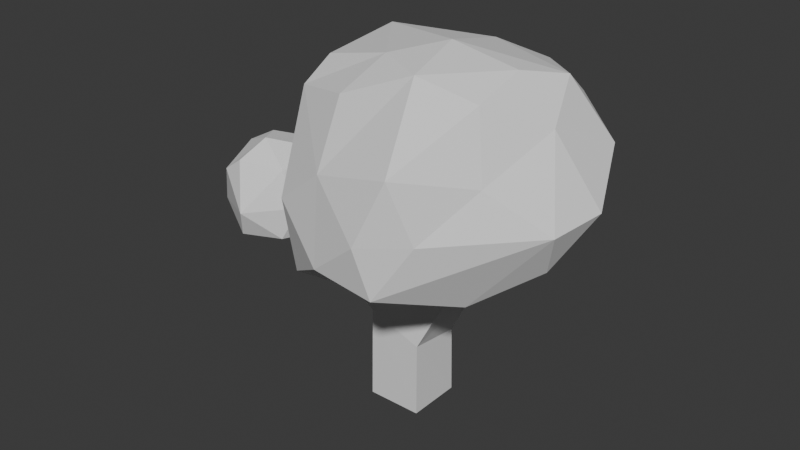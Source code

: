 # Source: Bush01-MED.blend  (saved by Blender 4.1.24; exported with 4.5.12 LTS)
import bpy
from mathutils import Matrix  # noqa: F401  (used for matrix-valued properties, if any)

bpy.ops.wm.read_factory_settings(use_empty=True)
scene = bpy.context.scene
scene.name = 'Scene'

# ---- collections
col_collection = bpy.data.collections.new('Collection'); scene.collection.children.link(col_collection)

# ---- world
world_world = bpy.data.worlds.new('World'); scene.world = world_world
world_world.use_nodes = True; world_world.node_tree.nodes.clear()
_N = world_world.node_tree.nodes; _L = world_world.node_tree.links
n0 = _N.new('ShaderNodeOutputWorld'); n0.name = 'World Output'; n0.location = (300, 300)
n1 = _N.new('ShaderNodeBackground'); n1.name = 'Background'; n1.location = (10, 300)
n1.inputs[0].default_value = (0.05088, 0.05088, 0.05088, 1.0)
_L.new(n1.outputs[0], n0.inputs[0])
n0.is_active_output = True
world_world.color = (0.05088, 0.05088, 0.05088)
world_world.use_sun_shadow = False
world_world.sun_shadow_jitter_overblur = 0.0

# ---- meshes
me_icosphere_007 = bpy.data.meshes.new('Icosphere.007')
me_icosphere_007.from_pydata([(0.02672, 0.01488, -1.023), (0.4024, -0.3795, -0.7436), (-0.2003, -0.6402, -0.7993), (-0.6523, 0.009888, -0.9435), (-0.2189, 0.7072, -0.8305), (0.5319, 0.3109, -0.7558), (0.1703, -0.6148, -0.2952), (-0.5411, -0.3736, -0.3271), (-0.5752, 0.4224, -0.2826), (0.2381, 0.7128, -0.2934), (0.5615, -0.006084, -0.3023), (-0.02797, 0.01601, 0.07701), (0.336, -0.2427, -0.1103), (-0.1558, -0.4178, -0.1455), (-0.6414, -0.01013, -0.1153), (-0.1923, 0.5352, -0.09088), (0.4367, 0.3239, -0.0897), (0.07002, -0.3093, 0.02859), (0.3307, 0.01906, 0.0173), (-0.3445, -0.1741, -0.01638), (-0.3413, 0.2397, 0.03095), (0.09479, 0.3394, -0.009879), (-0.1205, -0.4303, -0.9646), (0.3177, -0.2724, -0.9538), (0.1088, -0.6383, -0.8401), (0.575, -0.06295, -0.7845), (0.3881, 0.1875, -0.9309), (-0.3104, 0.0072, -1.005), (-0.4856, -0.462, -0.9848), (-0.1164, 0.4378, -0.9739), (-0.4727, 0.4439, -0.9347), (0.1809, 0.5689, -0.7798), (0.668, -0.1751, -0.5225), (0.7191, 0.08903, -0.5233), (0.0541, -0.686, -0.5946), (0.2652, -0.5528, -0.5776), (-0.7005, -0.2644, -0.5795), (-0.4792, -0.5394, -0.5899), (-0.4743, 0.5505, -0.5742), (-0.6993, 0.2692, -0.5802), (0.3122, 0.5782, -0.5454), (0.03468, 0.7695, -0.5535), (0.2657, -0.3853, -0.1792), (-0.3546, -0.4142, -0.2136), (-0.653, 0.2136, -0.1468), (-0.01932, 0.6426, -0.1602), (0.5213, 0.1848, -0.1679), (0.08898, -0.4301, -0.1178), (0.1409, 0.02481, 0.06005), (-0.4664, -0.275, -0.1443), (-0.5361, 0.3809, -0.06547), (0.1667, 0.5355, -0.09616), (0.4282, -0.1395, -0.188), (-0.03491, -0.4586, -0.1931), (-0.6293, -0.2184, -0.1768), (-0.4157, 0.5684, -0.1348), (0.3557, 0.4814, -0.1678), (0.01065, -0.1377, 0.06215), (0.4498, 0.01384, -0.1153), (-0.1688, -0.08083, 0.05333), (-0.1671, 0.1129, 0.05997), (0.02519, 0.1637, 0.04293), (0.226, 0.1875, 0.01848), (0.4276, 0.1864, -0.02526), (0.3035, 0.3647, -0.03894), (-0.1175, 0.2957, 0.01687), (-0.05157, 0.4717, -0.04868), (-0.276, 0.424, -0.03898), (-0.3647, 0.01188, 0.01624), (-0.5699, 0.1369, -0.03077), (-0.549, -0.1368, -0.05973), (-0.1195, -0.2402, 0.02301), (-0.2571, -0.3402, -0.07611), (-0.06502, -0.3835, -0.09648), (0.2026, -0.1345, 0.02166), (0.246, -0.2829, -0.04977), (0.3603, -0.1419, -0.05149), (0.5851, 0.3968, -0.3478), (-0.2692, 0.8005, -0.3348), (-0.7118, -0.02322, -0.385), (-0.225, -0.5771, -0.3942), (0.4119, -0.3158, -0.3662), (-1.092, 0.01181, -1.07), (-1.115, 0.2306, -0.9803), (-0.8433, 0.1596, -1.005), (-0.8686, -0.1808, -1.067), (-1.177, -0.2298, -0.986), (-1.347, 0.04059, -0.9861), (-0.9801, 0.2316, -0.7976), (-0.8007, -0.01597, -0.7999), (-1.007, -0.2705, -0.794), (-1.258, -0.1157, -0.8001), (-1.248, 0.154, -0.7941), (-1.081, -0.003371, -0.6119), (-1.129, 0.2004, -0.7104), (-0.8797, 0.1257, -0.705), (-0.8772, -0.1615, -0.7133), (-1.153, -0.2051, -0.7085), (-1.266, 0.02258, -0.7146), (-1.02, 0.1558, -0.6494), (-1.177, 0.08556, -0.6746), (-0.8953, -0.01182, -0.6459), (-1.035, -0.1717, -0.6477), (-1.183, -0.07099, -0.676), (-0.9338, 0.105, -1.073), (-1.113, 0.1715, -1.07), (-0.9471, 0.2433, -1.022), (-1.26, 0.1775, -0.9985), (-1.264, 0.04206, -1.062), (-0.9802, -0.08447, -1.069), (-0.7987, 0.0235, -1.084), (-1.159, -0.1753, -1.064), (-1.048, -0.2716, -1.063), (-1.299, -0.1413, -0.9966), (-1.212, 0.189, -0.8959), (-1.278, 0.1229, -0.8971), (-0.9202, 0.2376, -0.9116), (-1.019, 0.2348, -0.9056), (-0.7779, -0.102, -0.91), (-0.7808, 0.05073, -0.9142), (-1.075, -0.3128, -0.9072), (-0.9263, -0.2774, -0.9048), (-1.304, -0.08094, -0.8982), (-1.254, -0.1754, -0.8983), (-1.066, 0.2209, -0.7406), (-0.8088, 0.07798, -0.7288), (-0.9349, -0.212, -0.7422), (-1.208, -0.1727, -0.7438), (-1.267, 0.08491, -0.7428), (-0.9934, 0.2064, -0.7089), (-1.134, 0.04229, -0.6337), (-0.8211, -0.01115, -0.7079), (-1.014, -0.2374, -0.7044), (-1.231, -0.0998, -0.7203), (-1.181, 0.1782, -0.7445), (-0.9225, 0.1808, -0.7399), (-0.8381, -0.09504, -0.745), (-1.095, -0.2539, -0.7334), (-1.268, -0.03785, -0.7467), (-1.051, 0.06578, -0.6281), (-1.217, 0.1236, -0.7206), (-0.9991, -0.009146, -0.6222), (-1.062, -0.08165, -0.6076), (-1.127, -0.03763, -0.6411), (-1.189, 0.008649, -0.6648), (-1.232, 0.05191, -0.6988), (-1.249, -0.02322, -0.6906), (-1.115, -0.1208, -0.6562), (-1.166, -0.1466, -0.6969), (-1.104, -0.2062, -0.6804), (-0.9602, -0.09945, -0.6353), (-0.9471, -0.165, -0.6879), (-0.8691, -0.1005, -0.6865), (-0.9555, 0.07645, -0.6406), (-0.8691, 0.07638, -0.676), (-0.9394, 0.1379, -0.6862), (-1.113, 0.125, -0.651), (-1.085, 0.1929, -0.6836), (-1.153, 0.1533, -0.6955), (-1.304, 0.03462, -0.8168), (-1.174, -0.2493, -0.8192), (-0.8497, -0.1832, -0.8246), (-0.8505, 0.1512, -0.8192), (-1.134, 0.2293, -0.8159)], [], [(0, 23, 22), (1, 23, 25), (0, 22, 27), (0, 27, 29), (0, 29, 26), (1, 25, 32), (2, 24, 34), (3, 28, 36), (4, 30, 38), (5, 31, 40), (81, 52, 12, 42), (80, 53, 13, 43), (79, 54, 14, 44), (78, 55, 15, 45), (77, 56, 16, 46), (6, 42, 47), (7, 43, 49), (8, 44, 50), (9, 45, 51), (10, 46, 58), (18, 62, 48), (18, 63, 62), (16, 56, 64), (21, 65, 61), (21, 66, 65), (15, 55, 67), (20, 68, 60), (20, 69, 68), (14, 54, 70), (19, 71, 59), (19, 72, 71), (13, 53, 73), (17, 74, 57), (17, 75, 74), (12, 52, 76), (76, 58, 18), (76, 52, 58), (52, 10, 58), (74, 76, 18), (74, 75, 76), (75, 12, 76), (57, 48, 11), (57, 74, 48), (74, 18, 48), (73, 47, 17), (73, 53, 47), (53, 6, 47), (71, 73, 17), (71, 72, 73), (72, 13, 73), (59, 57, 11), (59, 71, 57), (71, 17, 57), (70, 49, 19), (70, 54, 49), (54, 7, 49), (68, 70, 19), (68, 69, 70), (69, 14, 70), (60, 59, 11), (60, 68, 59), (68, 19, 59), (67, 50, 20), (67, 55, 50), (55, 8, 50), (65, 67, 20), (65, 66, 67), (66, 15, 67), (61, 60, 11), (61, 65, 60), (65, 20, 60), (64, 51, 21), (64, 56, 51), (56, 9, 51), (62, 64, 21), (62, 63, 64), (63, 16, 64), (48, 61, 11), (48, 62, 61), (62, 21, 61), (58, 63, 18), (58, 46, 63), (46, 16, 63), (51, 66, 21), (51, 45, 66), (45, 15, 66), (50, 69, 20), (50, 44, 69), (44, 14, 69), (49, 72, 19), (49, 43, 72), (43, 13, 72), (47, 75, 17), (47, 42, 75), (42, 12, 75), (33, 77, 46, 10), (5, 40, 77, 33), (40, 9, 56, 77), (41, 78, 45, 9), (4, 38, 78, 41), (38, 8, 55, 78), (39, 79, 44, 8), (3, 36, 79, 39), (36, 7, 54, 79), (37, 80, 43, 7), (2, 34, 80, 37), (34, 6, 53, 80), (35, 81, 42, 6), (1, 32, 81, 35), (32, 10, 52, 81), (40, 41, 9), (40, 31, 41), (31, 4, 41), (38, 39, 8), (38, 30, 39), (30, 3, 39), (36, 37, 7), (36, 28, 37), (28, 2, 37), (34, 35, 6), (34, 24, 35), (24, 1, 35), (32, 33, 10), (32, 25, 33), (25, 5, 33), (26, 31, 5), (26, 29, 31), (29, 4, 31), (29, 30, 4), (29, 27, 30), (27, 3, 30), (27, 28, 3), (27, 22, 28), (22, 2, 28), (25, 26, 5), (25, 23, 26), (23, 0, 26), (22, 24, 2), (22, 23, 24), (23, 1, 24), (82, 105, 104), (83, 105, 107), (82, 104, 109), (82, 109, 111), (82, 111, 108), (83, 107, 114), (84, 106, 116), (85, 110, 118), (86, 112, 120), (87, 113, 122), (163, 134, 94, 124), (162, 135, 95, 125), (161, 136, 96, 126), (160, 137, 97, 127), (159, 138, 98, 128), (88, 124, 129), (89, 125, 131), (90, 126, 132), (91, 127, 133), (92, 128, 140), (100, 144, 130), (100, 145, 144), (98, 138, 146), (103, 147, 143), (103, 148, 147), (97, 137, 149), (102, 150, 142), (102, 151, 150), (96, 136, 152), (101, 153, 141), (101, 154, 153), (95, 135, 155), (99, 156, 139), (99, 157, 156), (94, 134, 158), (158, 140, 100), (158, 134, 140), (134, 92, 140), (156, 158, 100), (156, 157, 158), (157, 94, 158), (139, 130, 93), (139, 156, 130), (156, 100, 130), (155, 129, 99), (155, 135, 129), (135, 88, 129), (153, 155, 99), (153, 154, 155), (154, 95, 155), (141, 139, 93), (141, 153, 139), (153, 99, 139), (152, 131, 101), (152, 136, 131), (136, 89, 131), (150, 152, 101), (150, 151, 152), (151, 96, 152), (142, 141, 93), (142, 150, 141), (150, 101, 141), (149, 132, 102), (149, 137, 132), (137, 90, 132), (147, 149, 102), (147, 148, 149), (148, 97, 149), (143, 142, 93), (143, 147, 142), (147, 102, 142), (146, 133, 103), (146, 138, 133), (138, 91, 133), (144, 146, 103), (144, 145, 146), (145, 98, 146), (130, 143, 93), (130, 144, 143), (144, 103, 143), (140, 145, 100), (140, 128, 145), (128, 98, 145), (133, 148, 103), (133, 127, 148), (127, 97, 148), (132, 151, 102), (132, 126, 151), (126, 96, 151), (131, 154, 101), (131, 125, 154), (125, 95, 154), (129, 157, 99), (129, 124, 157), (124, 94, 157), (115, 159, 128, 92), (87, 122, 159, 115), (122, 91, 138, 159), (123, 160, 127, 91), (86, 120, 160, 123), (120, 90, 137, 160), (121, 161, 126, 90), (85, 118, 161, 121), (118, 89, 136, 161), (119, 162, 125, 89), (84, 116, 162, 119), (116, 88, 135, 162), (117, 163, 124, 88), (83, 114, 163, 117), (114, 92, 134, 163), (122, 123, 91), (122, 113, 123), (113, 86, 123), (120, 121, 90), (120, 112, 121), (112, 85, 121), (118, 119, 89), (118, 110, 119), (110, 84, 119), (116, 117, 88), (116, 106, 117), (106, 83, 117), (114, 115, 92), (114, 107, 115), (107, 87, 115), (108, 113, 87), (108, 111, 113), (111, 86, 113), (111, 112, 86), (111, 109, 112), (109, 85, 112), (109, 110, 85), (109, 104, 110), (104, 84, 110), (107, 108, 87), (107, 105, 108), (105, 82, 108), (104, 106, 84), (104, 105, 106), (105, 83, 106)])
_uv = me_icosphere_007.uv_layers.new(name='UVMap')
_uv.uv.foreach_set('vector', [0.1818, 0.0, 0.2273, 0.07873, 0.1364, 0.07873, 0.2727, 0.1575, 0.3182, 0.07873, 0.3636, 0.1575, 0.9091, 0.0, 0.9545, 0.07873, 0.8636, 0.07873, 0.7273, 0.0, 0.7727, 0.07873, 0.6818, 0.07873, 0.5455, 0.0, 0.5909, 0.07873, 0.5, 0.07873, 0.2727, 0.1575, 0.3636, 0.1575, 0.3182, 0.2362, 0.09091, 0.1575, 0.1818, 0.1575, 0.1364, 0.2362, 0.8182, 0.1575, 0.9091, 0.1575, 0.8636, 0.2362, 0.6364, 0.1575, 0.7273, 0.1575, 0.6818, 0.2362, 0.4545, 0.1575, 0.5455, 0.1575, 0.5, 0.2362, 0.2727, 0.2756, 0.3182, 0.3149, 0.2727, 0.3149, 0.2273, 0.3149, 0.09091, 0.2756, 0.1364, 0.3149, 0.09091, 0.3149, 0.04545, 0.3149, 0.8182, 0.2756, 0.8636, 0.3149, 0.8182, 0.3149, 0.7727, 0.3149, 0.6364, 0.2756, 0.6818, 0.3149, 0.6364, 0.3149, 0.5909, 0.3149, 0.4545, 0.2756, 0.5, 0.3149, 0.4545, 0.3149, 0.4091, 0.3149, 0.1818, 0.3149, 0.2273, 0.3149, 0.2045, 0.3543, 0.0, 0.3149, 0.04545, 0.3149, 0.02273, 0.3543, 0.7273, 0.3149, 0.7727, 0.3149, 0.75, 0.3543, 0.5455, 0.3149, 0.5909, 0.3149, 0.5682, 0.3543, 0.3636, 0.3149, 0.4091, 0.3149, 0.3864, 0.3543, 0.4091, 0.3937, 0.4545, 0.3937, 0.4318, 0.433, 0.4091, 0.3937, 0.4318, 0.3543, 0.4545, 0.3937, 0.4545, 0.3149, 0.5, 0.3149, 0.4773, 0.3543, 0.5909, 0.3937, 0.6364, 0.3937, 0.6136, 0.433, 0.5909, 0.3937, 0.6136, 0.3543, 0.6364, 0.3937, 0.6364, 0.3149, 0.6818, 0.3149, 0.6591, 0.3543, 0.7727, 0.3937, 0.8182, 0.3937, 0.7955, 0.433, 0.7727, 0.3937, 0.7955, 0.3543, 0.8182, 0.3937, 0.8182, 0.3149, 0.8636, 0.3149, 0.8409, 0.3543, 0.04546, 0.3937, 0.09091, 0.3937, 0.06818, 0.433, 0.04546, 0.3937, 0.06818, 0.3543, 0.09091, 0.3937, 0.09091, 0.3149, 0.1364, 0.3149, 0.1136, 0.3543, 0.2273, 0.3937, 0.2727, 0.3937, 0.25, 0.433, 0.2273, 0.3937, 0.25, 0.3543, 0.2727, 0.3937, 0.2727, 0.3149, 0.3182, 0.3149, 0.2955, 0.3543, 0.2955, 0.3543, 0.3409, 0.3543, 0.3182, 0.3937, 0.2955, 0.3543, 0.3182, 0.3149, 0.3409, 0.3543, 0.3182, 0.3149, 0.3636, 0.3149, 0.3409, 0.3543, 0.2727, 0.3937, 0.2955, 0.3543, 0.3182, 0.3937, 0.2727, 0.3937, 0.25, 0.3543, 0.2955, 0.3543, 0.25, 0.3543, 0.2727, 0.3149, 0.2955, 0.3543, 0.25, 0.433, 0.2955, 0.433, 0.2727, 0.4724, 0.25, 0.433, 0.2727, 0.3937, 0.2955, 0.433, 0.2727, 0.3937, 0.3182, 0.3937, 0.2955, 0.433, 0.1136, 0.3543, 0.1591, 0.3543, 0.1364, 0.3937, 0.1136, 0.3543, 0.1364, 0.3149, 0.1591, 0.3543, 0.1364, 0.3149, 0.1818, 0.3149, 0.1591, 0.3543, 0.09091, 0.3937, 0.1136, 0.3543, 0.1364, 0.3937, 0.09091, 0.3937, 0.06818, 0.3543, 0.1136, 0.3543, 0.06818, 0.3543, 0.09091, 0.3149, 0.1136, 0.3543, 0.06818, 0.433, 0.1136, 0.433, 0.09091, 0.4724, 0.06818, 0.433, 0.09091, 0.3937, 0.1136, 0.433, 0.09091, 0.3937, 0.1364, 0.3937, 0.1136, 0.433, 0.8409, 0.3543, 0.8864, 0.3543, 0.8636, 0.3937, 0.8409, 0.3543, 0.8636, 0.3149, 0.8864, 0.3543, 0.8636, 0.3149, 0.9091, 0.3149, 0.8864, 0.3543, 0.8182, 0.3937, 0.8409, 0.3543, 0.8636, 0.3937, 0.8182, 0.3937, 0.7955, 0.3543, 0.8409, 0.3543, 0.7955, 0.3543, 0.8182, 0.3149, 0.8409, 0.3543, 0.7955, 0.433, 0.8409, 0.433, 0.8182, 0.4724, 0.7955, 0.433, 0.8182, 0.3937, 0.8409, 0.433, 0.8182, 0.3937, 0.8636, 0.3937, 0.8409, 0.433, 0.6591, 0.3543, 0.7045, 0.3543, 0.6818, 0.3937, 0.6591, 0.3543, 0.6818, 0.3149, 0.7045, 0.3543, 0.6818, 0.3149, 0.7273, 0.3149, 0.7045, 0.3543, 0.6364, 0.3937, 0.6591, 0.3543, 0.6818, 0.3937, 0.6364, 0.3937, 0.6136, 0.3543, 0.6591, 0.3543, 0.6136, 0.3543, 0.6364, 0.3149, 0.6591, 0.3543, 0.6136, 0.433, 0.6591, 0.433, 0.6364, 0.4724, 0.6136, 0.433, 0.6364, 0.3937, 0.6591, 0.433, 0.6364, 0.3937, 0.6818, 0.3937, 0.6591, 0.433, 0.4773, 0.3543, 0.5227, 0.3543, 0.5, 0.3937, 0.4773, 0.3543, 0.5, 0.3149, 0.5227, 0.3543, 0.5, 0.3149, 0.5455, 0.3149, 0.5227, 0.3543, 0.4545, 0.3937, 0.4773, 0.3543, 0.5, 0.3937, 0.4545, 0.3937, 0.4318, 0.3543, 0.4773, 0.3543, 0.4318, 0.3543, 0.4545, 0.3149, 0.4773, 0.3543, 0.4318, 0.433, 0.4773, 0.433, 0.4545, 0.4724, 0.4318, 0.433, 0.4545, 0.3937, 0.4773, 0.433, 0.4545, 0.3937, 0.5, 0.3937, 0.4773, 0.433, 0.3864, 0.3543, 0.4318, 0.3543, 0.4091, 0.3937, 0.3864, 0.3543, 0.4091, 0.3149, 0.4318, 0.3543, 0.4091, 0.3149, 0.4545, 0.3149, 0.4318, 0.3543, 0.5682, 0.3543, 0.6136, 0.3543, 0.5909, 0.3937, 0.5682, 0.3543, 0.5909, 0.3149, 0.6136, 0.3543, 0.5909, 0.3149, 0.6364, 0.3149, 0.6136, 0.3543, 0.75, 0.3543, 0.7955, 0.3543, 0.7727, 0.3937, 0.75, 0.3543, 0.7727, 0.3149, 0.7955, 0.3543, 0.7727, 0.3149, 0.8182, 0.3149, 0.7955, 0.3543, 0.02273, 0.3543, 0.06818, 0.3543, 0.04546, 0.3937, 0.02273, 0.3543, 0.04545, 0.3149, 0.06818, 0.3543, 0.04545, 0.3149, 0.09091, 0.3149, 0.06818, 0.3543, 0.2045, 0.3543, 0.25, 0.3543, 0.2273, 0.3937, 0.2045, 0.3543, 0.2273, 0.3149, 0.25, 0.3543, 0.2273, 0.3149, 0.2727, 0.3149, 0.25, 0.3543, 0.4091, 0.2362, 0.4545, 0.2756, 0.4091, 0.3149, 0.3636, 0.3149, 0.4545, 0.1575, 0.5, 0.2362, 0.4545, 0.2756, 0.4091, 0.2362, 0.5, 0.2362, 0.5455, 0.3149, 0.5, 0.3149, 0.4545, 0.2756, 0.5909, 0.2362, 0.6364, 0.2756, 0.5909, 0.3149, 0.5455, 0.3149, 0.6364, 0.1575, 0.6818, 0.2362, 0.6364, 0.2756, 0.5909, 0.2362, 0.6818, 0.2362, 0.7273, 0.3149, 0.6818, 0.3149, 0.6364, 0.2756, 0.7727, 0.2362, 0.8182, 0.2756, 0.7727, 0.3149, 0.7273, 0.3149, 0.8182, 0.1575, 0.8636, 0.2362, 0.8182, 0.2756, 0.7727, 0.2362, 0.8636, 0.2362, 0.9091, 0.3149, 0.8636, 0.3149, 0.8182, 0.2756, 0.04546, 0.2362, 0.09091, 0.2756, 0.04545, 0.3149, 0.0, 0.3149, 0.09091, 0.1575, 0.1364, 0.2362, 0.09091, 0.2756, 0.04546, 0.2362, 0.1364, 0.2362, 0.1818, 0.3149, 0.1364, 0.3149, 0.09091, 0.2756, 0.2273, 0.2362, 0.2727, 0.2756, 0.2273, 0.3149, 0.1818, 0.3149, 0.2727, 0.1575, 0.3182, 0.2362, 0.2727, 0.2756, 0.2273, 0.2362, 0.3182, 0.2362, 0.3636, 0.3149, 0.3182, 0.3149, 0.2727, 0.2756, 0.5, 0.2362, 0.5909, 0.2362, 0.5455, 0.3149, 0.5, 0.2362, 0.5455, 0.1575, 0.5909, 0.2362, 0.5455, 0.1575, 0.6364, 0.1575, 0.5909, 0.2362, 0.6818, 0.2362, 0.7727, 0.2362, 0.7273, 0.3149, 0.6818, 0.2362, 0.7273, 0.1575, 0.7727, 0.2362, 0.7273, 0.1575, 0.8182, 0.1575, 0.7727, 0.2362, 0.8636, 0.2362, 0.9545, 0.2362, 0.9091, 0.3149, 0.8636, 0.2362, 0.9091, 0.1575, 0.9545, 0.2362, 0.9091, 0.1575, 1.0, 0.1575, 0.9545, 0.2362, 0.1364, 0.2362, 0.2273, 0.2362, 0.1818, 0.3149, 0.1364, 0.2362, 0.1818, 0.1575, 0.2273, 0.2362, 0.1818, 0.1575, 0.2727, 0.1575, 0.2273, 0.2362, 0.3182, 0.2362, 0.4091, 0.2362, 0.3636, 0.3149, 0.3182, 0.2362, 0.3636, 0.1575, 0.4091, 0.2362, 0.3636, 0.1575, 0.4545, 0.1575, 0.4091, 0.2362, 0.5, 0.07873, 0.5455, 0.1575, 0.4545, 0.1575, 0.5, 0.07873, 0.5909, 0.07873, 0.5455, 0.1575, 0.5909, 0.07873, 0.6364, 0.1575, 0.5455, 0.1575, 0.6818, 0.07873, 0.7273, 0.1575, 0.6364, 0.1575, 0.6818, 0.07873, 0.7727, 0.07873, 0.7273, 0.1575, 0.7727, 0.07873, 0.8182, 0.1575, 0.7273, 0.1575, 0.8636, 0.07873, 0.9091, 0.1575, 0.8182, 0.1575, 0.8636, 0.07873, 0.9545, 0.07873, 0.9091, 0.1575, 0.9545, 0.07873, 1.0, 0.1575, 0.9091, 0.1575, 0.3636, 0.1575, 0.4091, 0.07873, 0.4545, 0.1575, 0.3636, 0.1575, 0.3182, 0.07873, 0.4091, 0.07873, 0.3182, 0.07873, 0.3636, 0.0, 0.4091, 0.07873, 0.1364, 0.07873, 0.1818, 0.1575, 0.09091, 0.1575, 0.1364, 0.07873, 0.2273, 0.07873, 0.1818, 0.1575, 0.2273, 0.07873, 0.2727, 0.1575, 0.1818, 0.1575, 0.1818, 0.0, 0.2273, 0.07873, 0.1364, 0.07873, 0.2727, 0.1575, 0.3182, 0.07873, 0.3636, 0.1575, 0.9091, 0.0, 0.9545, 0.07873, 0.8636, 0.07873, 0.7273, 0.0, 0.7727, 0.07873, 0.6818, 0.07873, 0.5455, 0.0, 0.5909, 0.07873, 0.5, 0.07873, 0.2727, 0.1575, 0.3636, 0.1575, 0.3182, 0.2362, 0.09091, 0.1575, 0.1818, 0.1575, 0.1364, 0.2362, 0.8182, 0.1575, 0.9091, 0.1575, 0.8636, 0.2362, 0.6364, 0.1575, 0.7273, 0.1575, 0.6818, 0.2362, 0.4545, 0.1575, 0.5455, 0.1575, 0.5, 0.2362, 0.2727, 0.2756, 0.3182, 0.3149, 0.2727, 0.3149, 0.2273, 0.3149, 0.09091, 0.2756, 0.1364, 0.3149, 0.09091, 0.3149, 0.04545, 0.3149, 0.8182, 0.2756, 0.8636, 0.3149, 0.8182, 0.3149, 0.7727, 0.3149, 0.6364, 0.2756, 0.6818, 0.3149, 0.6364, 0.3149, 0.5909, 0.3149, 0.4545, 0.2756, 0.5, 0.3149, 0.4545, 0.3149, 0.4091, 0.3149, 0.1818, 0.3149, 0.2273, 0.3149, 0.2045, 0.3543, 0.0, 0.3149, 0.04545, 0.3149, 0.02273, 0.3543, 0.7273, 0.3149, 0.7727, 0.3149, 0.75, 0.3543, 0.5455, 0.3149, 0.5909, 0.3149, 0.5682, 0.3543, 0.3636, 0.3149, 0.4091, 0.3149, 0.3864, 0.3543, 0.4091, 0.3937, 0.4545, 0.3937, 0.4318, 0.433, 0.4091, 0.3937, 0.4318, 0.3543, 0.4545, 0.3937, 0.4545, 0.3149, 0.5, 0.3149, 0.4773, 0.3543, 0.5909, 0.3937, 0.6364, 0.3937, 0.6136, 0.433, 0.5909, 0.3937, 0.6136, 0.3543, 0.6364, 0.3937, 0.6364, 0.3149, 0.6818, 0.3149, 0.6591, 0.3543, 0.7727, 0.3937, 0.8182, 0.3937, 0.7955, 0.433, 0.7727, 0.3937, 0.7955, 0.3543, 0.8182, 0.3937, 0.8182, 0.3149, 0.8636, 0.3149, 0.8409, 0.3543, 0.04546, 0.3937, 0.09091, 0.3937, 0.06818, 0.433, 0.04546, 0.3937, 0.06818, 0.3543, 0.09091, 0.3937, 0.09091, 0.3149, 0.1364, 0.3149, 0.1136, 0.3543, 0.2273, 0.3937, 0.2727, 0.3937, 0.25, 0.433, 0.2273, 0.3937, 0.25, 0.3543, 0.2727, 0.3937, 0.2727, 0.3149, 0.3182, 0.3149, 0.2955, 0.3543, 0.2955, 0.3543, 0.3409, 0.3543, 0.3182, 0.3937, 0.2955, 0.3543, 0.3182, 0.3149, 0.3409, 0.3543, 0.3182, 0.3149, 0.3636, 0.3149, 0.3409, 0.3543, 0.2727, 0.3937, 0.2955, 0.3543, 0.3182, 0.3937, 0.2727, 0.3937, 0.25, 0.3543, 0.2955, 0.3543, 0.25, 0.3543, 0.2727, 0.3149, 0.2955, 0.3543, 0.25, 0.433, 0.2955, 0.433, 0.2727, 0.4724, 0.25, 0.433, 0.2727, 0.3937, 0.2955, 0.433, 0.2727, 0.3937, 0.3182, 0.3937, 0.2955, 0.433, 0.1136, 0.3543, 0.1591, 0.3543, 0.1364, 0.3937, 0.1136, 0.3543, 0.1364, 0.3149, 0.1591, 0.3543, 0.1364, 0.3149, 0.1818, 0.3149, 0.1591, 0.3543, 0.09091, 0.3937, 0.1136, 0.3543, 0.1364, 0.3937, 0.09091, 0.3937, 0.06818, 0.3543, 0.1136, 0.3543, 0.06818, 0.3543, 0.09091, 0.3149, 0.1136, 0.3543, 0.06818, 0.433, 0.1136, 0.433, 0.09091, 0.4724, 0.06818, 0.433, 0.09091, 0.3937, 0.1136, 0.433, 0.09091, 0.3937, 0.1364, 0.3937, 0.1136, 0.433, 0.8409, 0.3543, 0.8864, 0.3543, 0.8636, 0.3937, 0.8409, 0.3543, 0.8636, 0.3149, 0.8864, 0.3543, 0.8636, 0.3149, 0.9091, 0.3149, 0.8864, 0.3543, 0.8182, 0.3937, 0.8409, 0.3543, 0.8636, 0.3937, 0.8182, 0.3937, 0.7955, 0.3543, 0.8409, 0.3543, 0.7955, 0.3543, 0.8182, 0.3149, 0.8409, 0.3543, 0.7955, 0.433, 0.8409, 0.433, 0.8182, 0.4724, 0.7955, 0.433, 0.8182, 0.3937, 0.8409, 0.433, 0.8182, 0.3937, 0.8636, 0.3937, 0.8409, 0.433, 0.6591, 0.3543, 0.7045, 0.3543, 0.6818, 0.3937, 0.6591, 0.3543, 0.6818, 0.3149, 0.7045, 0.3543, 0.6818, 0.3149, 0.7273, 0.3149, 0.7045, 0.3543, 0.6364, 0.3937, 0.6591, 0.3543, 0.6818, 0.3937, 0.6364, 0.3937, 0.6136, 0.3543, 0.6591, 0.3543, 0.6136, 0.3543, 0.6364, 0.3149, 0.6591, 0.3543, 0.6136, 0.433, 0.6591, 0.433, 0.6364, 0.4724, 0.6136, 0.433, 0.6364, 0.3937, 0.6591, 0.433, 0.6364, 0.3937, 0.6818, 0.3937, 0.6591, 0.433, 0.4773, 0.3543, 0.5227, 0.3543, 0.5, 0.3937, 0.4773, 0.3543, 0.5, 0.3149, 0.5227, 0.3543, 0.5, 0.3149, 0.5455, 0.3149, 0.5227, 0.3543, 0.4545, 0.3937, 0.4773, 0.3543, 0.5, 0.3937, 0.4545, 0.3937, 0.4318, 0.3543, 0.4773, 0.3543, 0.4318, 0.3543, 0.4545, 0.3149, 0.4773, 0.3543, 0.4318, 0.433, 0.4773, 0.433, 0.4545, 0.4724, 0.4318, 0.433, 0.4545, 0.3937, 0.4773, 0.433, 0.4545, 0.3937, 0.5, 0.3937, 0.4773, 0.433, 0.3864, 0.3543, 0.4318, 0.3543, 0.4091, 0.3937, 0.3864, 0.3543, 0.4091, 0.3149, 0.4318, 0.3543, 0.4091, 0.3149, 0.4545, 0.3149, 0.4318, 0.3543, 0.5682, 0.3543, 0.6136, 0.3543, 0.5909, 0.3937, 0.5682, 0.3543, 0.5909, 0.3149, 0.6136, 0.3543, 0.5909, 0.3149, 0.6364, 0.3149, 0.6136, 0.3543, 0.75, 0.3543, 0.7955, 0.3543, 0.7727, 0.3937, 0.75, 0.3543, 0.7727, 0.3149, 0.7955, 0.3543, 0.7727, 0.3149, 0.8182, 0.3149, 0.7955, 0.3543, 0.02273, 0.3543, 0.06818, 0.3543, 0.04546, 0.3937, 0.02273, 0.3543, 0.04545, 0.3149, 0.06818, 0.3543, 0.04545, 0.3149, 0.09091, 0.3149, 0.06818, 0.3543, 0.2045, 0.3543, 0.25, 0.3543, 0.2273, 0.3937, 0.2045, 0.3543, 0.2273, 0.3149, 0.25, 0.3543, 0.2273, 0.3149, 0.2727, 0.3149, 0.25, 0.3543, 0.4091, 0.2362, 0.4545, 0.2756, 0.4091, 0.3149, 0.3636, 0.3149, 0.4545, 0.1575, 0.5, 0.2362, 0.4545, 0.2756, 0.4091, 0.2362, 0.5, 0.2362, 0.5455, 0.3149, 0.5, 0.3149, 0.4545, 0.2756, 0.5909, 0.2362, 0.6364, 0.2756, 0.5909, 0.3149, 0.5455, 0.3149, 0.6364, 0.1575, 0.6818, 0.2362, 0.6364, 0.2756, 0.5909, 0.2362, 0.6818, 0.2362, 0.7273, 0.3149, 0.6818, 0.3149, 0.6364, 0.2756, 0.7727, 0.2362, 0.8182, 0.2756, 0.7727, 0.3149, 0.7273, 0.3149, 0.8182, 0.1575, 0.8636, 0.2362, 0.8182, 0.2756, 0.7727, 0.2362, 0.8636, 0.2362, 0.9091, 0.3149, 0.8636, 0.3149, 0.8182, 0.2756, 0.04546, 0.2362, 0.09091, 0.2756, 0.04545, 0.3149, 0.0, 0.3149, 0.09091, 0.1575, 0.1364, 0.2362, 0.09091, 0.2756, 0.04546, 0.2362, 0.1364, 0.2362, 0.1818, 0.3149, 0.1364, 0.3149, 0.09091, 0.2756, 0.2273, 0.2362, 0.2727, 0.2756, 0.2273, 0.3149, 0.1818, 0.3149, 0.2727, 0.1575, 0.3182, 0.2362, 0.2727, 0.2756, 0.2273, 0.2362, 0.3182, 0.2362, 0.3636, 0.3149, 0.3182, 0.3149, 0.2727, 0.2756, 0.5, 0.2362, 0.5909, 0.2362, 0.5455, 0.3149, 0.5, 0.2362, 0.5455, 0.1575, 0.5909, 0.2362, 0.5455, 0.1575, 0.6364, 0.1575, 0.5909, 0.2362, 0.6818, 0.2362, 0.7727, 0.2362, 0.7273, 0.3149, 0.6818, 0.2362, 0.7273, 0.1575, 0.7727, 0.2362, 0.7273, 0.1575, 0.8182, 0.1575, 0.7727, 0.2362, 0.8636, 0.2362, 0.9545, 0.2362, 0.9091, 0.3149, 0.8636, 0.2362, 0.9091, 0.1575, 0.9545, 0.2362, 0.9091, 0.1575, 1.0, 0.1575, 0.9545, 0.2362, 0.1364, 0.2362, 0.2273, 0.2362, 0.1818, 0.3149, 0.1364, 0.2362, 0.1818, 0.1575, 0.2273, 0.2362, 0.1818, 0.1575, 0.2727, 0.1575, 0.2273, 0.2362, 0.3182, 0.2362, 0.4091, 0.2362, 0.3636, 0.3149, 0.3182, 0.2362, 0.3636, 0.1575, 0.4091, 0.2362, 0.3636, 0.1575, 0.4545, 0.1575, 0.4091, 0.2362, 0.5, 0.07873, 0.5455, 0.1575, 0.4545, 0.1575, 0.5, 0.07873, 0.5909, 0.07873, 0.5455, 0.1575, 0.5909, 0.07873, 0.6364, 0.1575, 0.5455, 0.1575, 0.6818, 0.07873, 0.7273, 0.1575, 0.6364, 0.1575, 0.6818, 0.07873, 0.7727, 0.07873, 0.7273, 0.1575, 0.7727, 0.07873, 0.8182, 0.1575, 0.7273, 0.1575, 0.8636, 0.07873, 0.9091, 0.1575, 0.8182, 0.1575, 0.8636, 0.07873, 0.9545, 0.07873, 0.9091, 0.1575, 0.9545, 0.07873, 1.0, 0.1575, 0.9091, 0.1575, 0.3636, 0.1575, 0.4091, 0.07873, 0.4545, 0.1575, 0.3636, 0.1575, 0.3182, 0.07873, 0.4091, 0.07873, 0.3182, 0.07873, 0.3636, 0.0, 0.4091, 0.07873, 0.1364, 0.07873, 0.1818, 0.1575, 0.09091, 0.1575, 0.1364, 0.07873, 0.2273, 0.07873, 0.1818, 0.1575, 0.2273, 0.07873, 0.2727, 0.1575, 0.1818, 0.1575])
me_icosphere_007.update()
me_cube_001 = bpy.data.meshes.new('Cube.001')
me_cube_001.from_pydata([(-1.0, -1.0, -1.0), (-0.9442, -1.0, 1.336), (-1.0, 1.0, -1.0), (-1.01, 0.9899, 1.15), (1.0, -1.0, -1.0), (0.9964, -0.9931, 0.8552), (1.0, 1.0, -1.0), (0.9463, 0.9976, 0.6695), (-0.173, -0.733, 2.332), (-0.1661, 1.267, 2.344), (1.779, -0.7538, 1.963), (1.799, 1.246, 1.976), (0.07761, -0.6945, 3.017), (0.1484, 1.262, 3.426), (2.065, -0.8077, 3.215), (2.135, 1.149, 3.624), (-2.361, -0.9399, 1.944), (-2.408, 0.3845, 1.92), (-1.922, -0.8132, 2.665), (-1.934, 0.5074, 2.777), (-3.387, -1.51, 2.582), (-3.479, -0.5575, 2.47), (-2.821, -1.239, 2.994), (-2.839, -0.256, 2.968), (-4.318, -2.206, 3.01), (-4.42, -1.569, 2.958), (-3.823, -2.021, 3.179), (-3.849, -1.363, 3.168)], [], [(0, 1, 3, 2), (2, 3, 7, 6), (6, 7, 5, 4), (4, 5, 1, 0), (2, 6, 4, 0), (3, 1, 16, 17), (8, 10, 14, 12), (1, 5, 10, 8), (7, 3, 9, 11), (5, 7, 11, 10), (15, 13, 12, 14), (11, 9, 13, 15), (10, 11, 15, 14), (9, 8, 12, 13), (16, 18, 22, 20), (1, 8, 18, 16), (8, 9, 19, 18), (9, 3, 17, 19), (21, 20, 24, 25), (17, 16, 20, 21), (19, 17, 21, 23), (18, 19, 23, 22), (25, 24, 26, 27), (23, 21, 25, 27), (22, 23, 27, 26), (20, 22, 26, 24)])
_uv = me_cube_001.uv_layers.new(name='UVMap')
_uv.uv.foreach_set('vector', [0.375, 0.0, 0.625, 0.0, 0.625, 0.25, 0.375, 0.25, 0.375, 0.25, 0.625, 0.25, 0.625, 0.5, 0.375, 0.5, 0.375, 0.5, 0.625, 0.5, 0.625, 0.75, 0.375, 0.75, 0.375, 0.75, 0.625, 0.75, 0.625, 1.0, 0.375, 1.0, 0.125, 0.5, 0.375, 0.5, 0.375, 0.75, 0.125, 0.75, 0.625, 0.25, 0.625, 0.0, 0.625, 0.0, 0.625, 0.25, 0.625, 1.0, 0.625, 0.75, 0.625, 0.75, 0.625, 1.0, 0.625, 1.0, 0.625, 0.75, 0.625, 0.75, 0.625, 1.0, 0.625, 0.5, 0.625, 0.25, 0.625, 0.25, 0.625, 0.5, 0.625, 0.75, 0.625, 0.5, 0.625, 0.5, 0.625, 0.75, 0.625, 0.5, 0.875, 0.5, 0.875, 0.75, 0.625, 0.75, 0.625, 0.5, 0.625, 0.25, 0.625, 0.25, 0.625, 0.5, 0.625, 0.75, 0.625, 0.5, 0.625, 0.5, 0.625, 0.75, 0.625, 0.25, 0.625, 0.0, 0.625, 0.0, 0.625, 0.25, 0.625, 1.0, 0.625, 1.0, 0.625, 1.0, 0.625, 1.0, 0.625, 1.0, 0.625, 1.0, 0.625, 1.0, 0.625, 1.0, 0.625, 0.0, 0.625, 0.25, 0.625, 0.25, 0.625, 0.0, 0.625, 0.25, 0.625, 0.25, 0.625, 0.25, 0.625, 0.25, 0.625, 0.25, 0.625, 0.0, 0.625, 0.0, 0.625, 0.25, 0.625, 0.25, 0.625, 0.0, 0.625, 0.0, 0.625, 0.25, 0.625, 0.25, 0.625, 0.25, 0.625, 0.25, 0.625, 0.25, 0.625, 0.0, 0.625, 0.25, 0.625, 0.25, 0.625, 0.0, 0.625, 0.25, 0.625, 0.0, 0.625, 0.0, 0.625, 0.25, 0.625, 0.25, 0.625, 0.25, 0.625, 0.25, 0.625, 0.25, 0.625, 0.0, 0.625, 0.25, 0.625, 0.25, 0.625, 0.0, 0.625, 1.0, 0.625, 1.0, 0.625, 1.0, 0.625, 1.0])
me_cube_001.update()

# ---- objects
ob_leaf = bpy.data.objects.new('Leaf', me_icosphere_007)
ob_trunk = bpy.data.objects.new('Trunk', me_cube_001)

# ---- transforms, parenting, visibility, modifiers, constraints
ob_leaf.location = (0.06214, -0.1683, 1.821)
_m = ob_leaf.modifiers.new('Decimate', 'DECIMATE')
_m.ratio = 0.4
ob_trunk.location = (-0.2438, -0.02271, 0.1461)
ob_trunk.scale = (0.1442, 0.1442, 0.212)
_m = ob_trunk.modifiers.new('Decimate', 'DECIMATE')

# ---- collection membership
col_collection.objects.link(ob_leaf)
col_collection.objects.link(ob_trunk)

# ---- scene / render settings (as saved in the file)
scene.frame_start = 1; scene.frame_end = 250; scene.frame_set(1)
scene.render.engine = 'BLENDER_EEVEE_NEXT'
scene.cycles.sampling_pattern = 'TABULATED_SOBOL'
scene.eevee.ray_tracing_options.trace_max_roughness = 0.0
bpy.context.view_layer.update()

# ---- added for rendering (the .blend has no active camera and no usable light): camera, sun
cam_auto = bpy.data.cameras.new('AutoCamera')
cam_auto.lens = 50.0
cam_auto.sensor_width = 36.0
cam_auto.clip_end = 1000.0
ob_auto_camera = bpy.data.objects.new('AutoCamera', cam_auto)
scene.collection.objects.link(ob_auto_camera)
ob_auto_camera.location = (2.72625, -3.68476, 3.3018)
ob_auto_camera.rotation_euler = (1.09748, -7.21219e-08, 0.694738)
scene.camera = ob_auto_camera
light_auto_sun = bpy.data.lights.new('AutoSun', 'SUN')
light_auto_sun.energy = 3.0
light_auto_sun.angle = 0.0523599
ob_auto_sun = bpy.data.objects.new('AutoSun', light_auto_sun)
scene.collection.objects.link(ob_auto_sun)
ob_auto_sun.rotation_euler = (0.872665, 0.174533, 0.523599)
bpy.context.view_layer.update()
